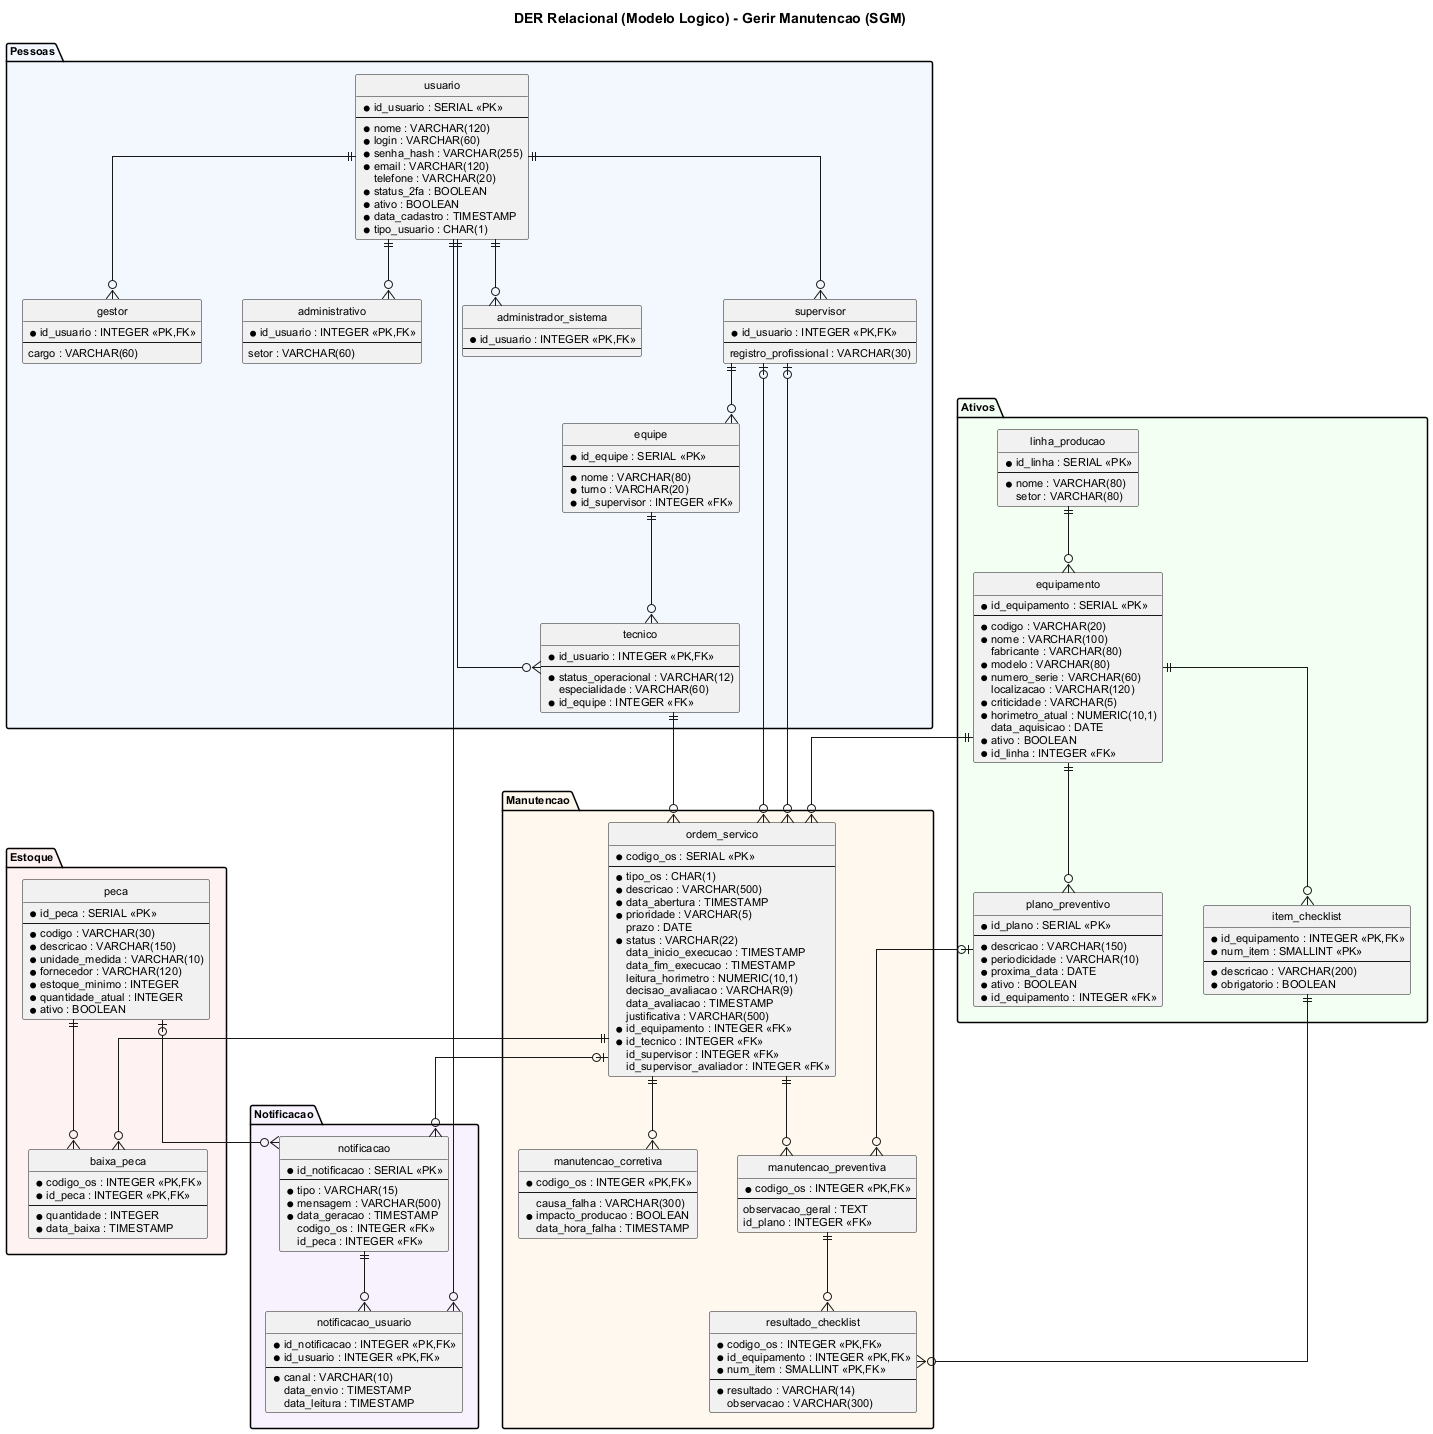

The diagram above was rendered by PlantUML. Its source (embedded in the PNG):
@startuml
title DER Relacional (Modelo Logico) - Gerir Manutencao (SGM)
skinparam linetype ortho
skinparam defaultFontName Arial
skinparam defaultFontSize 11
skinparam roundcorner 4
skinparam nodesep 40
skinparam ranksep 60
hide circle
hide empty methods

package "Pessoas" #F3F8FF {
  entity "usuario" as usuario {
    * id_usuario : SERIAL <<PK>>
    --
    * nome : VARCHAR(120)
    * login : VARCHAR(60)
    * senha_hash : VARCHAR(255)
    * email : VARCHAR(120)
    telefone : VARCHAR(20)
    * status_2fa : BOOLEAN
    * ativo : BOOLEAN
    * data_cadastro : TIMESTAMP
    * tipo_usuario : CHAR(1)
  }
  entity "equipe" as equipe {
    * id_equipe : SERIAL <<PK>>
    --
    * nome : VARCHAR(80)
    * turno : VARCHAR(20)
    * id_supervisor : INTEGER <<FK>>
  }
  entity "tecnico" as tecnico {
    * id_usuario : INTEGER <<PK,FK>>
    --
    * status_operacional : VARCHAR(12)
    especialidade : VARCHAR(60)
    * id_equipe : INTEGER <<FK>>
  }
  entity "supervisor" as supervisor {
    * id_usuario : INTEGER <<PK,FK>>
    --
    registro_profissional : VARCHAR(30)
  }
  entity "gestor" as gestor {
    * id_usuario : INTEGER <<PK,FK>>
    --
    cargo : VARCHAR(60)
  }
  entity "administrativo" as administrativo {
    * id_usuario : INTEGER <<PK,FK>>
    --
    setor : VARCHAR(60)
  }
  entity "administrador_sistema" as administrador_sistema {
    * id_usuario : INTEGER <<PK,FK>>
    --
  }
}

package "Ativos" #F4FFF3 {
  entity "linha_producao" as linha_producao {
    * id_linha : SERIAL <<PK>>
    --
    * nome : VARCHAR(80)
    setor : VARCHAR(80)
  }
  entity "equipamento" as equipamento {
    * id_equipamento : SERIAL <<PK>>
    --
    * codigo : VARCHAR(20)
    * nome : VARCHAR(100)
    fabricante : VARCHAR(80)
    * modelo : VARCHAR(80)
    * numero_serie : VARCHAR(60)
    localizacao : VARCHAR(120)
    * criticidade : VARCHAR(5)
    * horimetro_atual : NUMERIC(10,1)
    data_aquisicao : DATE
    * ativo : BOOLEAN
    * id_linha : INTEGER <<FK>>
  }
  entity "item_checklist" as item_checklist {
    * id_equipamento : INTEGER <<PK,FK>>
    * num_item : SMALLINT <<PK>>
    --
    * descricao : VARCHAR(200)
    * obrigatorio : BOOLEAN
  }
  entity "plano_preventivo" as plano_preventivo {
    * id_plano : SERIAL <<PK>>
    --
    * descricao : VARCHAR(150)
    * periodicidade : VARCHAR(10)
    * proxima_data : DATE
    * ativo : BOOLEAN
    * id_equipamento : INTEGER <<FK>>
  }
}

package "Manutencao" #FFF8EE {
  entity "ordem_servico" as ordem_servico {
    * codigo_os : SERIAL <<PK>>
    --
    * tipo_os : CHAR(1)
    * descricao : VARCHAR(500)
    * data_abertura : TIMESTAMP
    * prioridade : VARCHAR(5)
    prazo : DATE
    * status : VARCHAR(22)
    data_inicio_execucao : TIMESTAMP
    data_fim_execucao : TIMESTAMP
    leitura_horimetro : NUMERIC(10,1)
    decisao_avaliacao : VARCHAR(9)
    data_avaliacao : TIMESTAMP
    justificativa : VARCHAR(500)
    * id_equipamento : INTEGER <<FK>>
    * id_tecnico : INTEGER <<FK>>
    id_supervisor : INTEGER <<FK>>
    id_supervisor_avaliador : INTEGER <<FK>>
  }
  entity "manutencao_corretiva" as manutencao_corretiva {
    * codigo_os : INTEGER <<PK,FK>>
    --
    causa_falha : VARCHAR(300)
    * impacto_producao : BOOLEAN
    data_hora_falha : TIMESTAMP
  }
  entity "manutencao_preventiva" as manutencao_preventiva {
    * codigo_os : INTEGER <<PK,FK>>
    --
    observacao_geral : TEXT
    id_plano : INTEGER <<FK>>
  }
  entity "resultado_checklist" as resultado_checklist {
    * codigo_os : INTEGER <<PK,FK>>
    * id_equipamento : INTEGER <<PK,FK>>
    * num_item : SMALLINT <<PK,FK>>
    --
    * resultado : VARCHAR(14)
    observacao : VARCHAR(300)
  }
}

package "Estoque" #FFF2F2 {
  entity "peca" as peca {
    * id_peca : SERIAL <<PK>>
    --
    * codigo : VARCHAR(30)
    * descricao : VARCHAR(150)
    * unidade_medida : VARCHAR(10)
    * fornecedor : VARCHAR(120)
    * estoque_minimo : INTEGER
    * quantidade_atual : INTEGER
    * ativo : BOOLEAN
  }
  entity "baixa_peca" as baixa_peca {
    * codigo_os : INTEGER <<PK,FK>>
    * id_peca : INTEGER <<PK,FK>>
    --
    * quantidade : INTEGER
    * data_baixa : TIMESTAMP
  }
}

package "Notificacao" #F8F2FF {
  entity "notificacao" as notificacao {
    * id_notificacao : SERIAL <<PK>>
    --
    * tipo : VARCHAR(15)
    * mensagem : VARCHAR(500)
    * data_geracao : TIMESTAMP
    codigo_os : INTEGER <<FK>>
    id_peca : INTEGER <<FK>>
  }
  entity "notificacao_usuario" as notificacao_usuario {
    * id_notificacao : INTEGER <<PK,FK>>
    * id_usuario : INTEGER <<PK,FK>>
    --
    * canal : VARCHAR(10)
    data_envio : TIMESTAMP
    data_leitura : TIMESTAMP
  }
}

supervisor ||--o{ equipe
usuario ||--o{ tecnico
equipe ||--o{ tecnico
usuario ||--o{ supervisor
usuario ||--o{ gestor
usuario ||--o{ administrativo
usuario ||--o{ administrador_sistema
linha_producao ||--o{ equipamento
equipamento ||--o{ item_checklist
equipamento ||--o{ plano_preventivo
equipamento ||--o{ ordem_servico
tecnico ||--o{ ordem_servico
supervisor |o--o{ ordem_servico
supervisor |o--o{ ordem_servico
ordem_servico ||--o{ manutencao_corretiva
ordem_servico ||--o{ manutencao_preventiva
plano_preventivo |o--o{ manutencao_preventiva
manutencao_preventiva ||--o{ resultado_checklist
item_checklist ||--o{ resultado_checklist
ordem_servico ||--o{ baixa_peca
peca ||--o{ baixa_peca
ordem_servico |o--o{ notificacao
peca |o--o{ notificacao
notificacao ||--o{ notificacao_usuario
usuario ||--o{ notificacao_usuario
@enduml